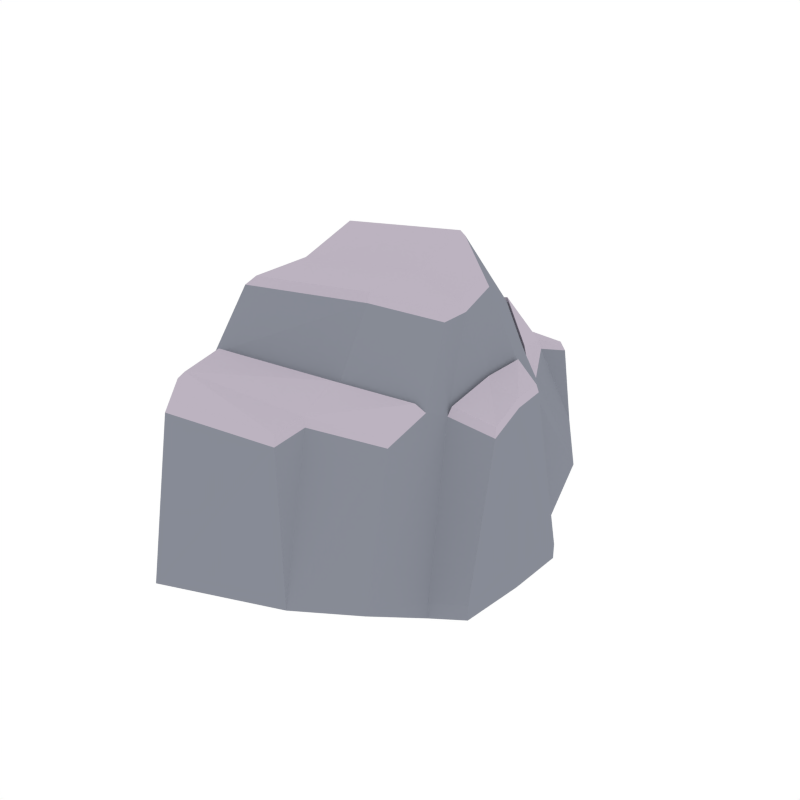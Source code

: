 # Source: Rock_Snow_4.blend  (saved by Blender 2.79.0; exported with 4.5.12 LTS)
import bpy
from mathutils import Matrix  # noqa: F401  (used for matrix-valued properties, if any)

bpy.ops.wm.read_factory_settings(use_empty=True)
scene = bpy.context.scene
scene.name = 'Scene'

# ---- collections
col_collection_1 = bpy.data.collections.new('Collection 1'); scene.collection.children.link(col_collection_1)

# ---- materials (node trees are filled in below, after node groups)
mat_rock = bpy.data.materials.new('Rock')
mat_rock.alpha_threshold = 0.0
mat_rock.diffuse_color = (0.2442, 0.2583, 0.3032, 1.0)
mat_rock.roughness = 0.5
mat_snow = bpy.data.materials.new('Snow')
mat_snow.alpha_threshold = 0.0
mat_snow.diffuse_color = (0.5029, 0.4508, 0.5271, 1.0)
mat_snow.roughness = 0.5

# ---- material node trees

# ---- world
world_world = bpy.data.worlds.new('World'); scene.world = world_world
world_world.color = (1.0, 1.0, 1.0)
world_world.use_sun_shadow = False
world_world.sun_shadow_jitter_overblur = 0.0
world_world.cycles.sampling_method = 'NONE'
world_world.cycles.sample_map_resolution = 256

# ---- meshes
me_cube_077 = bpy.data.meshes.new('Cube.077')
me_cube_077.from_pydata([(-0.3028, 0.5729, -0.2057), (0.185, 0.4199, -0.1485), (-0.3082, 0.4667, 0.1629), (0.1503, 0.2555, 0.1272), (0.08352, 0.5549, -0.1027), (0.0625, 0.4179, 0.1549), (0.07999, 0.5098, 0.1231), (-0.238, 0.5411, 0.1065), (-0.2639, 0.6253, -0.1568), (-0.2963, 0.4752, -0.2705), (0.01039, 0.4204, -0.2098), (0.224, 0.2183, -0.2171), (0.1206, 0.08856, 0.4406), (-0.3972, 0.1805, 0.4536), (-0.01156, 0.1721, 0.5105), (-0.4286, 0.2875, -0.2317), (0.224, 0.2183, -0.2585), (0.005197, 0.2852, -0.2508), (-0.4286, 0.2875, -0.2731), (0.1637, 0.1908, 0.2462), (-0.3528, 0.3381, 0.2101), (0.02189, 0.3127, 0.3059), (-0.3028, -0.5729, -0.2057), (0.185, -0.4199, -0.1485), (-0.3227, -0.4615, 0.2787), (0.1526, -0.3047, 0.2042), (0.08352, -0.5549, -0.1027), (0.05083, -0.4433, 0.277), (0.06165, -0.5415, 0.277), (-0.2571, -0.5547, 0.2529), (-0.2639, -0.6253, -0.1568), (-0.2963, -0.4752, -0.2705), (0.01039, -0.4204, -0.2098), (0.2121, -0.2356, -0.2103), (0.1224, -0.07702, 0.408), (-0.3933, -0.1821, 0.3989), (-0.00704, -0.1821, 0.4521), (-0.4286, -0.2875, -0.2317), (0.2121, -0.2356, -0.2517), (0.005197, -0.2852, -0.2508), (-0.4286, -0.2875, -0.2731), (0.1637, -0.1908, 0.2462), (-0.358, -0.3218, 0.2801), (0.02189, -0.3127, 0.3059), (0.1224, -2.992e-05, 0.408), (-0.3933, 1.719e-08, 0.3989), (-0.4286, 1.873e-08, -0.2317), (0.224, -9.793e-09, -0.2585), (0.005197, -2.272e-10, -0.2508), (-0.4286, 1.873e-08, -0.2731), (0.1749, -0.1291, 0.2165), (0.1869, -8.169e-09, 0.2522), (0.1874, 0.1254, 0.2524), (-0.4395, 0.2146, 0.235), (-0.4324, -0.2025, 0.2769), (-0.4336, 2.006e-08, 0.256), (0.3041, 0.1468, -0.2078), (0.3041, 0.1468, -0.2492), (0.2963, -1.543e-08, -0.2171), (0.2963, -1.543e-08, -0.2585), (0.2887, -0.1861, -0.2078), (0.2887, -0.1861, -0.2492), (0.2709, -0.08117, 0.1743), (0.2705, 0.007305, 0.2149), (0.2562, 0.1082, 0.2101), (0.05391, 0.4155, 0.1785), (-0.2881, 0.4605, 0.1859), (0.1349, 0.2657, 0.1529), (0.07005, 0.5004, 0.1492), (-0.2233, 0.5292, 0.1338), (-0.01624, 0.1588, 0.5264), (-0.372, 0.1665, 0.4739), (0.1057, 0.08166, 0.4619), (0.1473, 0.206, 0.2627), (-0.3293, 0.3419, 0.2294), (0.01645, 0.3185, 0.3178), (-0.01208, -4.898e-05, 0.4725), (-0.3684, -4.896e-05, 0.4234), (0.1074, -7.658e-05, 0.4319), (0.04247, -0.4399, 0.2979), (-0.3022, -0.4567, 0.2995), (0.1364, -0.312, 0.2308), (0.05246, -0.5305, 0.2979), (-0.2417, -0.5426, 0.2757), (-0.01208, -0.1681, 0.4725), (-0.3684, -0.1681, 0.4234), (0.1074, -0.07111, 0.4319), (0.1466, -0.207, 0.2695), (-0.3347, -0.3278, 0.3007), (0.01578, -0.3194, 0.3245), (0.267, 0.007106, 0.2369), (0.1899, 0.0003667, 0.2713), (0.1788, -0.1187, 0.2384), (0.2674, -0.07453, 0.1994), (0.1904, 0.116, 0.2714), (0.2538, 0.1002, 0.2325)], [], [(10, 4, 1), (11, 1, 3, 19, 52), (42, 24, 80, 88), (27, 25, 81, 79), (3, 1, 4, 5), (13, 20, 53), (9, 0, 4, 10), (6, 4, 8, 7), (4, 0, 8), (0, 2, 7, 8), (5, 4, 6), (10, 1, 16, 17), (9, 20, 2, 0), (15, 9, 18), (1, 11, 16), (62, 63, 90, 93), (12, 19, 21, 14), (14, 21, 20, 13), (18, 9, 10, 17), (15, 18, 49, 46), (21, 19, 73, 75), (6, 7, 69, 68), (50, 33, 60, 62), (17, 16, 47, 48), (13, 53, 55, 45), (11, 52, 64, 56), (18, 17, 48, 49), (32, 23, 26), (33, 50, 41, 25, 23), (25, 41, 87, 81), (63, 64, 95, 90), (25, 27, 26, 23), (35, 54, 42), (31, 32, 26, 22), (28, 29, 30, 26), (26, 30, 22), (22, 30, 29, 24), (27, 28, 26), (32, 39, 38, 23), (31, 22, 24, 42), (37, 40, 31), (23, 38, 33), (2, 20, 74, 66), (34, 36, 43, 41), (36, 35, 42, 43), (40, 39, 32, 31), (37, 46, 49, 40), (45, 35, 85, 77), (3, 5, 65, 67), (47, 16, 57, 59), (39, 48, 47, 38), (35, 45, 55, 54), (19, 3, 67, 73), (40, 49, 48, 39), (41, 50, 34), (52, 19, 12), (51, 52, 12, 44), (50, 51, 44, 34), (54, 55, 46, 37), (55, 53, 15, 46), (42, 54, 37, 31), (53, 20, 9, 15), (57, 56, 58, 59), (56, 64, 63, 58), (61, 59, 58, 60), (60, 58, 63, 62), (16, 11, 56, 57), (36, 34, 86, 84), (33, 38, 61, 60), (38, 47, 59, 61), (75, 65, 66, 74), (66, 65, 68, 69), (73, 67, 65, 75), (72, 70, 76, 78), (70, 71, 77, 76), (89, 88, 80, 79), (80, 83, 82, 79), (87, 89, 79, 81), (86, 78, 76, 84), (84, 76, 77, 85), (91, 92, 93, 90), (94, 91, 90, 95), (20, 21, 75, 74), (64, 52, 94, 95), (44, 12, 72, 78), (5, 6, 68, 65), (29, 28, 82, 83), (41, 43, 89, 87), (7, 2, 66, 69), (50, 62, 93, 92), (43, 42, 88, 89), (13, 45, 77, 71), (28, 27, 79, 82), (24, 29, 83, 80), (14, 13, 71, 70), (52, 51, 91, 94), (12, 14, 70, 72), (35, 36, 84, 85), (51, 50, 92, 91), (34, 44, 78, 86)])
me_cube_077.polygons.foreach_set('material_index', [0, 0, 1, 1, 0, 0, 0, 0, 0, 0, 0, 0, 0, 0, 0, 1, 0, 0, 0, 0, 1, 1, 0, 0, 0, 0, 0, 0, 0, 1, 1, 0, 0, 0, 0, 0, 0, 0, 0, 0, 0, 0, 1, 0, 0, 0, 0, 1, 1, 0, 0, 0, 1, 0, 0, 0, 0, 0, 0, 0, 0, 0, 0, 0, 0, 0, 0, 1, 0, 0, 1, 1, 1, 1, 1, 1, 1, 1, 1, 1, 1, 1, 1, 1, 1, 1, 1, 1, 1, 1, 1, 1, 1, 1, 1, 1, 1, 1, 1, 1])
me_cube_077.materials.append(mat_rock)
me_cube_077.materials.append(mat_snow)
me_cube_077.use_remesh_preserve_volume = False
me_cube_077.use_remesh_preserve_attributes = False
me_cube_077.use_mirror_vertex_groups = False
me_cube_077.update()

# ---- objects
ob_rock_snow_4 = bpy.data.objects.new('Rock_Snow_4', me_cube_077)

# ---- transforms, parenting, visibility, modifiers, constraints
ob_rock_snow_4.location = (0.0, 0.0, 0.0)
ob_rock_snow_4.lineart.crease_threshold = 0.0

# ---- collection membership
col_collection_1.objects.link(ob_rock_snow_4)

# ---- scene / render settings (as saved in the file)
scene.frame_start = 1; scene.frame_end = 250; scene.frame_set(0)
scene.render.engine = 'CYCLES'
scene.render.resolution_x = 1000
scene.render.resolution_y = 1000
scene.render.dither_intensity = 0.0
scene.cycles.samples = 200
scene.cycles.sampling_pattern = 'TABULATED_SOBOL'
scene.cycles.light_sampling_threshold = 0.0
scene.cycles.use_adaptive_sampling = False
scene.cycles.use_light_tree = False
scene.cycles.caustics_reflective = False
scene.cycles.caustics_refractive = False
scene.cycles.blur_glossy = 0.0
scene.cycles.max_bounces = 2
scene.cycles.pixel_filter_type = 'GAUSSIAN'
scene.cycles.sample_clamp_indirect = 0.0
scene.view_settings.view_transform = 'Standard'
bpy.context.view_layer.update()

# ---- added for rendering (the .blend has no active camera): camera
cam_auto = bpy.data.cameras.new('AutoCamera')
cam_auto.lens = 50.0
cam_auto.sensor_width = 36.0
cam_auto.clip_end = 1000.0
ob_auto_camera = bpy.data.objects.new('AutoCamera', cam_auto)
scene.collection.objects.link(ob_auto_camera)
ob_auto_camera.location = (1.46827, -1.84317, 1.35542)
ob_auto_camera.rotation_euler = (1.09748, -7.21219e-08, 0.694738)
scene.camera = ob_auto_camera
bpy.context.view_layer.update()
